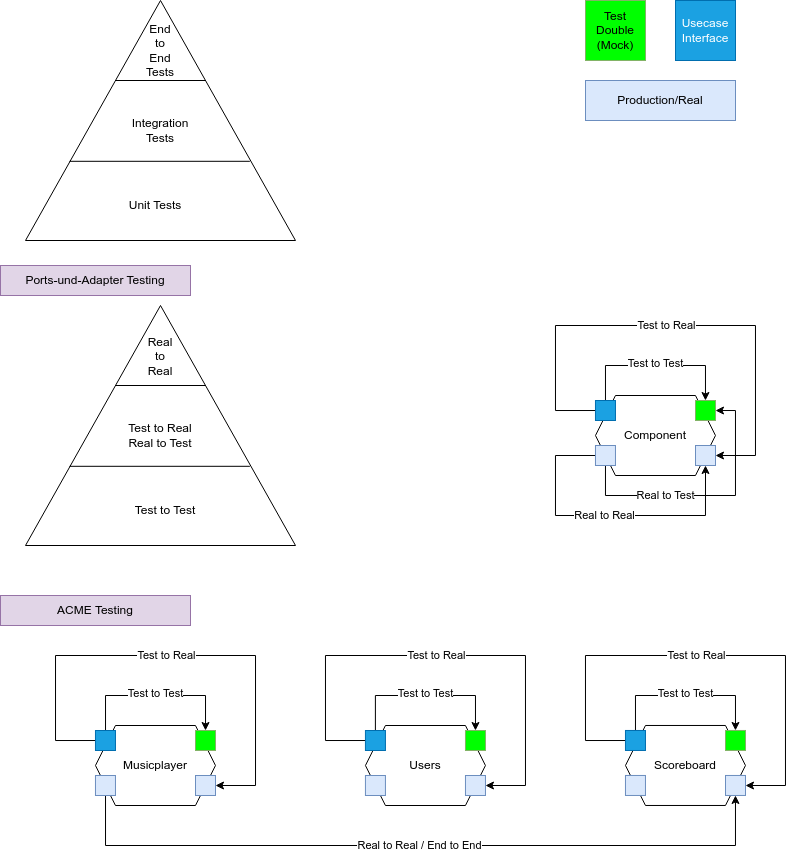

The diagram above was exported from draw.io. Its source (the exported page's mxGraphModel, read from the mxfile embedded in the PNG):
<mxGraphModel dx="869" dy="752" grid="1" gridSize="10" guides="1" tooltips="1" connect="1" arrows="1" fold="1" page="1" pageScale="1" pageWidth="827" pageHeight="1169" math="0" shadow="0">
  <root>
    <mxCell id="0" />
    <mxCell id="1" parent="0" />
    <mxCell id="2" value="Component" style="shape=hexagon;perimeter=hexagonPerimeter2;whiteSpace=wrap;html=1;fixedSize=1;" vertex="1" parent="1">
      <mxGeometry x="609.97" y="410" width="120" height="80" as="geometry" />
    </mxCell>
    <mxCell id="5" value="Test Double (Mock)" style="whiteSpace=wrap;html=1;aspect=fixed;fillColor=#00FF00;strokeColor=#82b366;" vertex="1" parent="1">
      <mxGeometry x="600" y="15" width="60" height="60" as="geometry" />
    </mxCell>
    <mxCell id="6" value="Usecase&lt;br&gt;Interface" style="whiteSpace=wrap;html=1;aspect=fixed;fillColor=#1ba1e2;strokeColor=#006EAF;fontColor=#ffffff;" vertex="1" parent="1">
      <mxGeometry x="690" y="15" width="60" height="60" as="geometry" />
    </mxCell>
    <mxCell id="7" value="" style="whiteSpace=wrap;html=1;aspect=fixed;fillColor=#00FF00;strokeColor=#82b366;" vertex="1" parent="1">
      <mxGeometry x="710" y="415" width="20" height="20" as="geometry" />
    </mxCell>
    <mxCell id="21" style="edgeStyle=orthogonalEdgeStyle;rounded=0;orthogonalLoop=1;jettySize=auto;html=1;" edge="1" parent="1" source="8" target="7">
      <mxGeometry relative="1" as="geometry">
        <mxPoint x="619.9555172413793" y="425" as="sourcePoint" />
        <mxPoint x="720" y="425" as="targetPoint" />
        <Array as="points">
          <mxPoint x="620" y="380" />
          <mxPoint x="720" y="380" />
        </Array>
      </mxGeometry>
    </mxCell>
    <mxCell id="22" value="Test to Test" style="edgeLabel;html=1;align=center;verticalAlign=middle;resizable=0;points=[];" vertex="1" connectable="0" parent="21">
      <mxGeometry x="-0.1048" y="2" relative="1" as="geometry">
        <mxPoint x="9" as="offset" />
      </mxGeometry>
    </mxCell>
    <mxCell id="23" style="edgeStyle=orthogonalEdgeStyle;rounded=0;orthogonalLoop=1;jettySize=auto;html=1;" edge="1" parent="1" source="8" target="12">
      <mxGeometry relative="1" as="geometry">
        <Array as="points">
          <mxPoint x="570" y="425" />
          <mxPoint x="570" y="340" />
          <mxPoint x="770" y="340" />
        </Array>
      </mxGeometry>
    </mxCell>
    <mxCell id="24" value="Test to Real" style="edgeLabel;html=1;align=center;verticalAlign=middle;resizable=0;points=[];" vertex="1" connectable="0" parent="23">
      <mxGeometry x="0.1421" y="-3" relative="1" as="geometry">
        <mxPoint x="-47" y="-3" as="offset" />
      </mxGeometry>
    </mxCell>
    <mxCell id="8" value="" style="whiteSpace=wrap;html=1;aspect=fixed;fillColor=#1ba1e2;strokeColor=#006EAF;fontColor=#ffffff;" vertex="1" parent="1">
      <mxGeometry x="609.97" y="415" width="20" height="20" as="geometry" />
    </mxCell>
    <mxCell id="9" value="Production/Real" style="rounded=0;whiteSpace=wrap;html=1;fillColor=#dae8fc;strokeColor=#6c8ebf;" vertex="1" parent="1">
      <mxGeometry x="600" y="95" width="150" height="40" as="geometry" />
    </mxCell>
    <mxCell id="25" style="edgeStyle=orthogonalEdgeStyle;rounded=0;orthogonalLoop=1;jettySize=auto;html=1;" edge="1" parent="1" source="10" target="7">
      <mxGeometry relative="1" as="geometry">
        <Array as="points">
          <mxPoint x="620" y="510" />
          <mxPoint x="750" y="510" />
          <mxPoint x="750" y="425" />
        </Array>
      </mxGeometry>
    </mxCell>
    <mxCell id="26" value="Real to Test" style="edgeLabel;html=1;align=center;verticalAlign=middle;resizable=0;points=[];" vertex="1" connectable="0" parent="25">
      <mxGeometry x="-0.2606" y="1" relative="1" as="geometry">
        <mxPoint x="-8" y="1" as="offset" />
      </mxGeometry>
    </mxCell>
    <mxCell id="27" style="edgeStyle=orthogonalEdgeStyle;rounded=0;orthogonalLoop=1;jettySize=auto;html=1;entryX=0.5;entryY=1;entryDx=0;entryDy=0;" edge="1" parent="1" source="10" target="12">
      <mxGeometry relative="1" as="geometry">
        <Array as="points">
          <mxPoint x="570" y="470" />
          <mxPoint x="570" y="530" />
          <mxPoint x="720" y="530" />
        </Array>
      </mxGeometry>
    </mxCell>
    <mxCell id="28" value="Real to Real" style="edgeLabel;html=1;align=center;verticalAlign=middle;resizable=0;points=[];" vertex="1" connectable="0" parent="27">
      <mxGeometry x="-0.005" relative="1" as="geometry">
        <mxPoint as="offset" />
      </mxGeometry>
    </mxCell>
    <mxCell id="10" value="" style="rounded=0;whiteSpace=wrap;html=1;fillColor=#dae8fc;strokeColor=#6c8ebf;" vertex="1" parent="1">
      <mxGeometry x="609.97" y="460" width="20" height="20" as="geometry" />
    </mxCell>
    <mxCell id="12" value="" style="rounded=0;whiteSpace=wrap;html=1;fillColor=#dae8fc;strokeColor=#6c8ebf;" vertex="1" parent="1">
      <mxGeometry x="710" y="460" width="20" height="20" as="geometry" />
    </mxCell>
    <mxCell id="29" value="" style="triangle;whiteSpace=wrap;html=1;rotation=-90;" vertex="1" parent="1">
      <mxGeometry x="55" width="240" height="270" as="geometry" />
    </mxCell>
    <mxCell id="30" value="" style="endArrow=none;html=1;rounded=0;" edge="1" parent="1">
      <mxGeometry width="50" height="50" relative="1" as="geometry">
        <mxPoint x="220" y="95" as="sourcePoint" />
        <mxPoint x="130" y="95" as="targetPoint" />
      </mxGeometry>
    </mxCell>
    <mxCell id="31" value="" style="endArrow=none;html=1;rounded=0;exitX=0.33;exitY=0.831;exitDx=0;exitDy=0;exitPerimeter=0;entryX=0.33;entryY=0.163;entryDx=0;entryDy=0;entryPerimeter=0;" edge="1" parent="1" source="29" target="29">
      <mxGeometry width="50" height="50" relative="1" as="geometry">
        <mxPoint x="172" y="175" as="sourcePoint" />
        <mxPoint x="90" y="176" as="targetPoint" />
      </mxGeometry>
    </mxCell>
    <mxCell id="32" value="Unit Tests" style="text;html=1;strokeColor=none;fillColor=none;align=center;verticalAlign=middle;whiteSpace=wrap;rounded=0;" vertex="1" parent="1">
      <mxGeometry x="140" y="205" width="60" height="30" as="geometry" />
    </mxCell>
    <mxCell id="33" value="Integration Tests" style="text;html=1;strokeColor=none;fillColor=none;align=center;verticalAlign=middle;whiteSpace=wrap;rounded=0;" vertex="1" parent="1">
      <mxGeometry x="145" y="130" width="60" height="30" as="geometry" />
    </mxCell>
    <mxCell id="34" value="End&lt;br&gt;to&lt;br&gt;End&lt;br&gt;Tests" style="text;html=1;strokeColor=none;fillColor=none;align=center;verticalAlign=middle;whiteSpace=wrap;rounded=0;" vertex="1" parent="1">
      <mxGeometry x="145" y="50" width="60" height="30" as="geometry" />
    </mxCell>
    <mxCell id="35" value="" style="triangle;whiteSpace=wrap;html=1;rotation=-90;" vertex="1" parent="1">
      <mxGeometry x="55" y="305" width="240" height="270" as="geometry" />
    </mxCell>
    <mxCell id="36" value="" style="endArrow=none;html=1;rounded=0;" edge="1" parent="1">
      <mxGeometry width="50" height="50" relative="1" as="geometry">
        <mxPoint x="220" y="400" as="sourcePoint" />
        <mxPoint x="130" y="400" as="targetPoint" />
      </mxGeometry>
    </mxCell>
    <mxCell id="37" value="" style="endArrow=none;html=1;rounded=0;exitX=0.33;exitY=0.831;exitDx=0;exitDy=0;exitPerimeter=0;entryX=0.33;entryY=0.163;entryDx=0;entryDy=0;entryPerimeter=0;" edge="1" parent="1" source="35" target="35">
      <mxGeometry width="50" height="50" relative="1" as="geometry">
        <mxPoint x="172" y="480" as="sourcePoint" />
        <mxPoint x="90" y="481" as="targetPoint" />
      </mxGeometry>
    </mxCell>
    <mxCell id="38" value="Test to Test" style="text;html=1;strokeColor=none;fillColor=none;align=center;verticalAlign=middle;whiteSpace=wrap;rounded=0;" vertex="1" parent="1">
      <mxGeometry x="80" y="510" width="200" height="30" as="geometry" />
    </mxCell>
    <mxCell id="39" value="Test to Real&lt;br&gt;Real to Test" style="text;html=1;strokeColor=none;fillColor=none;align=center;verticalAlign=middle;whiteSpace=wrap;rounded=0;" vertex="1" parent="1">
      <mxGeometry x="110" y="435" width="130" height="30" as="geometry" />
    </mxCell>
    <mxCell id="40" value="Real&lt;br&gt;to&lt;br&gt;Real" style="text;html=1;strokeColor=none;fillColor=none;align=center;verticalAlign=middle;whiteSpace=wrap;rounded=0;" vertex="1" parent="1">
      <mxGeometry x="145" y="348" width="60" height="45" as="geometry" />
    </mxCell>
    <mxCell id="41" value="Musicplayer" style="shape=hexagon;perimeter=hexagonPerimeter2;whiteSpace=wrap;html=1;fixedSize=1;" vertex="1" parent="1">
      <mxGeometry x="109.97000000000003" y="740" width="120" height="80" as="geometry" />
    </mxCell>
    <mxCell id="42" value="" style="whiteSpace=wrap;html=1;aspect=fixed;fillColor=#00FF00;strokeColor=#82b366;" vertex="1" parent="1">
      <mxGeometry x="210" y="745" width="20" height="20" as="geometry" />
    </mxCell>
    <mxCell id="43" style="edgeStyle=orthogonalEdgeStyle;rounded=0;orthogonalLoop=1;jettySize=auto;html=1;" edge="1" parent="1" source="47" target="42">
      <mxGeometry relative="1" as="geometry">
        <mxPoint x="119.95551724137931" y="755" as="sourcePoint" />
        <mxPoint x="220" y="755" as="targetPoint" />
        <Array as="points">
          <mxPoint x="120" y="710" />
          <mxPoint x="220" y="710" />
        </Array>
      </mxGeometry>
    </mxCell>
    <mxCell id="44" value="Test to Test" style="edgeLabel;html=1;align=center;verticalAlign=middle;resizable=0;points=[];" vertex="1" connectable="0" parent="43">
      <mxGeometry x="-0.1048" y="2" relative="1" as="geometry">
        <mxPoint x="9" as="offset" />
      </mxGeometry>
    </mxCell>
    <mxCell id="45" style="edgeStyle=orthogonalEdgeStyle;rounded=0;orthogonalLoop=1;jettySize=auto;html=1;" edge="1" parent="1" source="47" target="53">
      <mxGeometry relative="1" as="geometry">
        <Array as="points">
          <mxPoint x="70" y="755" />
          <mxPoint x="70" y="670" />
          <mxPoint x="270" y="670" />
        </Array>
      </mxGeometry>
    </mxCell>
    <mxCell id="46" value="Test to Real" style="edgeLabel;html=1;align=center;verticalAlign=middle;resizable=0;points=[];" vertex="1" connectable="0" parent="45">
      <mxGeometry x="0.1421" y="-3" relative="1" as="geometry">
        <mxPoint x="-47" y="-3" as="offset" />
      </mxGeometry>
    </mxCell>
    <mxCell id="47" value="" style="whiteSpace=wrap;html=1;aspect=fixed;fillColor=#1ba1e2;strokeColor=#006EAF;fontColor=#ffffff;" vertex="1" parent="1">
      <mxGeometry x="109.97000000000003" y="745" width="20" height="20" as="geometry" />
    </mxCell>
    <mxCell id="50" style="edgeStyle=orthogonalEdgeStyle;rounded=0;orthogonalLoop=1;jettySize=auto;html=1;" edge="1" parent="1" source="52" target="77">
      <mxGeometry relative="1" as="geometry">
        <Array as="points">
          <mxPoint x="120" y="860" />
          <mxPoint x="750" y="860" />
        </Array>
      </mxGeometry>
    </mxCell>
    <mxCell id="51" value="Real to Real / End to End" style="edgeLabel;html=1;align=center;verticalAlign=middle;resizable=0;points=[];" vertex="1" connectable="0" parent="50">
      <mxGeometry x="-0.005" relative="1" as="geometry">
        <mxPoint as="offset" />
      </mxGeometry>
    </mxCell>
    <mxCell id="52" value="" style="rounded=0;whiteSpace=wrap;html=1;fillColor=#dae8fc;strokeColor=#6c8ebf;" vertex="1" parent="1">
      <mxGeometry x="109.97000000000003" y="790" width="20" height="20" as="geometry" />
    </mxCell>
    <mxCell id="53" value="" style="rounded=0;whiteSpace=wrap;html=1;fillColor=#dae8fc;strokeColor=#6c8ebf;" vertex="1" parent="1">
      <mxGeometry x="210" y="790" width="20" height="20" as="geometry" />
    </mxCell>
    <mxCell id="54" value="Ports-und-Adapter Testing" style="text;html=1;strokeColor=#9673a6;fillColor=#e1d5e7;align=center;verticalAlign=middle;whiteSpace=wrap;rounded=0;" vertex="1" parent="1">
      <mxGeometry x="15" y="280" width="190" height="30" as="geometry" />
    </mxCell>
    <mxCell id="55" value="ACME Testing" style="text;html=1;strokeColor=#9673a6;fillColor=#e1d5e7;align=center;verticalAlign=middle;whiteSpace=wrap;rounded=0;" vertex="1" parent="1">
      <mxGeometry x="15" y="610" width="190" height="30" as="geometry" />
    </mxCell>
    <mxCell id="56" value="Users" style="shape=hexagon;perimeter=hexagonPerimeter2;whiteSpace=wrap;html=1;fixedSize=1;" vertex="1" parent="1">
      <mxGeometry x="379.94000000000005" y="740" width="120" height="80" as="geometry" />
    </mxCell>
    <mxCell id="57" value="" style="whiteSpace=wrap;html=1;aspect=fixed;fillColor=#00FF00;strokeColor=#82b366;" vertex="1" parent="1">
      <mxGeometry x="479.97" y="745" width="20" height="20" as="geometry" />
    </mxCell>
    <mxCell id="58" style="edgeStyle=orthogonalEdgeStyle;rounded=0;orthogonalLoop=1;jettySize=auto;html=1;" edge="1" parent="1" source="62" target="57">
      <mxGeometry relative="1" as="geometry">
        <mxPoint x="389.92551724137934" y="755" as="sourcePoint" />
        <mxPoint x="489.97" y="755" as="targetPoint" />
        <Array as="points">
          <mxPoint x="389.97" y="710" />
          <mxPoint x="489.97" y="710" />
        </Array>
      </mxGeometry>
    </mxCell>
    <mxCell id="59" value="Test to Test" style="edgeLabel;html=1;align=center;verticalAlign=middle;resizable=0;points=[];" vertex="1" connectable="0" parent="58">
      <mxGeometry x="-0.1048" y="2" relative="1" as="geometry">
        <mxPoint x="9" as="offset" />
      </mxGeometry>
    </mxCell>
    <mxCell id="60" style="edgeStyle=orthogonalEdgeStyle;rounded=0;orthogonalLoop=1;jettySize=auto;html=1;" edge="1" parent="1" source="62" target="66">
      <mxGeometry relative="1" as="geometry">
        <Array as="points">
          <mxPoint x="339.97" y="755" />
          <mxPoint x="339.97" y="670" />
          <mxPoint x="539.97" y="670" />
        </Array>
      </mxGeometry>
    </mxCell>
    <mxCell id="61" value="Test to Real" style="edgeLabel;html=1;align=center;verticalAlign=middle;resizable=0;points=[];" vertex="1" connectable="0" parent="60">
      <mxGeometry x="0.1421" y="-3" relative="1" as="geometry">
        <mxPoint x="-47" y="-3" as="offset" />
      </mxGeometry>
    </mxCell>
    <mxCell id="62" value="" style="whiteSpace=wrap;html=1;aspect=fixed;fillColor=#1ba1e2;strokeColor=#006EAF;fontColor=#ffffff;" vertex="1" parent="1">
      <mxGeometry x="379.94000000000005" y="745" width="20" height="20" as="geometry" />
    </mxCell>
    <mxCell id="65" value="" style="rounded=0;whiteSpace=wrap;html=1;fillColor=#dae8fc;strokeColor=#6c8ebf;" vertex="1" parent="1">
      <mxGeometry x="379.94000000000005" y="790" width="20" height="20" as="geometry" />
    </mxCell>
    <mxCell id="66" value="" style="rounded=0;whiteSpace=wrap;html=1;fillColor=#dae8fc;strokeColor=#6c8ebf;" vertex="1" parent="1">
      <mxGeometry x="479.97" y="790" width="20" height="20" as="geometry" />
    </mxCell>
    <mxCell id="67" value="Scoreboard" style="shape=hexagon;perimeter=hexagonPerimeter2;whiteSpace=wrap;html=1;fixedSize=1;" vertex="1" parent="1">
      <mxGeometry x="639.97" y="739.97" width="120" height="80" as="geometry" />
    </mxCell>
    <mxCell id="68" value="" style="whiteSpace=wrap;html=1;aspect=fixed;fillColor=#00FF00;strokeColor=#82b366;" vertex="1" parent="1">
      <mxGeometry x="740" y="744.97" width="20" height="20" as="geometry" />
    </mxCell>
    <mxCell id="69" style="edgeStyle=orthogonalEdgeStyle;rounded=0;orthogonalLoop=1;jettySize=auto;html=1;" edge="1" parent="1" source="73" target="68">
      <mxGeometry relative="1" as="geometry">
        <mxPoint x="649.9555172413793" y="754.97" as="sourcePoint" />
        <mxPoint x="750" y="754.97" as="targetPoint" />
        <Array as="points">
          <mxPoint x="650" y="709.97" />
          <mxPoint x="750" y="709.97" />
        </Array>
      </mxGeometry>
    </mxCell>
    <mxCell id="70" value="Test to Test" style="edgeLabel;html=1;align=center;verticalAlign=middle;resizable=0;points=[];" vertex="1" connectable="0" parent="69">
      <mxGeometry x="-0.1048" y="2" relative="1" as="geometry">
        <mxPoint x="9" as="offset" />
      </mxGeometry>
    </mxCell>
    <mxCell id="71" style="edgeStyle=orthogonalEdgeStyle;rounded=0;orthogonalLoop=1;jettySize=auto;html=1;" edge="1" parent="1" source="73" target="77">
      <mxGeometry relative="1" as="geometry">
        <Array as="points">
          <mxPoint x="600" y="754.97" />
          <mxPoint x="600" y="669.97" />
          <mxPoint x="800" y="669.97" />
        </Array>
      </mxGeometry>
    </mxCell>
    <mxCell id="72" value="Test to Real" style="edgeLabel;html=1;align=center;verticalAlign=middle;resizable=0;points=[];" vertex="1" connectable="0" parent="71">
      <mxGeometry x="0.1421" y="-3" relative="1" as="geometry">
        <mxPoint x="-47" y="-3" as="offset" />
      </mxGeometry>
    </mxCell>
    <mxCell id="73" value="" style="whiteSpace=wrap;html=1;aspect=fixed;fillColor=#1ba1e2;strokeColor=#006EAF;fontColor=#ffffff;" vertex="1" parent="1">
      <mxGeometry x="639.97" y="744.97" width="20" height="20" as="geometry" />
    </mxCell>
    <mxCell id="76" value="" style="rounded=0;whiteSpace=wrap;html=1;fillColor=#dae8fc;strokeColor=#6c8ebf;" vertex="1" parent="1">
      <mxGeometry x="639.97" y="789.97" width="20" height="20" as="geometry" />
    </mxCell>
    <mxCell id="77" value="" style="rounded=0;whiteSpace=wrap;html=1;fillColor=#dae8fc;strokeColor=#6c8ebf;" vertex="1" parent="1">
      <mxGeometry x="740" y="789.97" width="20" height="20" as="geometry" />
    </mxCell>
  </root>
</mxGraphModel>